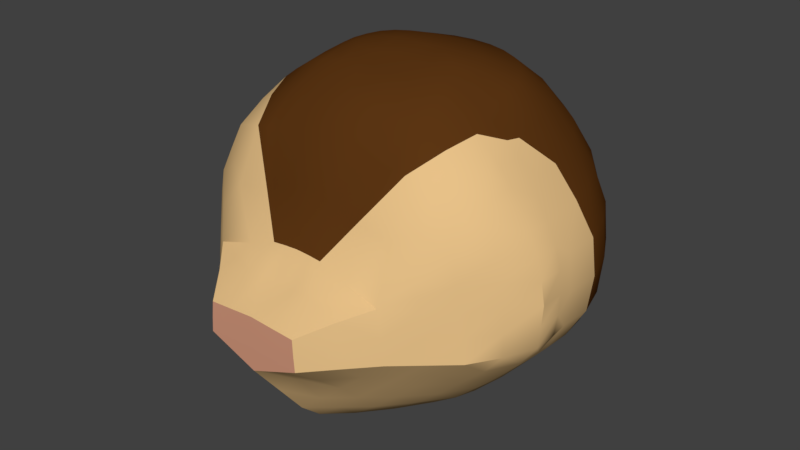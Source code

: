 # Source: armadillo.blend  (saved by Blender 2.79.0; exported with 4.5.12 LTS)
import bpy
from mathutils import Matrix  # noqa: F401  (used for matrix-valued properties, if any)

bpy.ops.wm.read_factory_settings(use_empty=True)
scene = bpy.context.scene
scene.name = 'Scene'

# ---- collections
col_collection_1 = bpy.data.collections.new('Collection 1'); scene.collection.children.link(col_collection_1)

# ---- materials (node trees are filled in below, after node groups)
mat_basecolor = bpy.data.materials.new('BaseColor')
mat_basecolor.alpha_threshold = 0.0
mat_basecolor.roughness = 0.5
mat_nose = bpy.data.materials.new('Nose')
mat_nose.alpha_threshold = 0.0
mat_nose.roughness = 0.5
mat_scales = bpy.data.materials.new('Scales')
mat_scales.alpha_threshold = 0.0
mat_scales.roughness = 0.5

# ---- node groups
ng_auto_smooth = bpy.data.node_groups.new('Auto Smooth', 'GeometryNodeTree')
_s = ng_auto_smooth.interface.new_socket(name='Geometry', in_out='OUTPUT', socket_type='NodeSocketGeometry')
_s = ng_auto_smooth.interface.new_socket(name='Geometry', in_out='INPUT', socket_type='NodeSocketGeometry')
_s = ng_auto_smooth.interface.new_socket(name='Angle', in_out='INPUT', socket_type='NodeSocketFloat')
_s.subtype = 'ANGLE'
_s.min_value = 0.0
_s.max_value = 3.142
ng_auto_smooth.is_modifier = True
_N = ng_auto_smooth.nodes; _L = ng_auto_smooth.links
n0 = _N.new('NodeGroupOutput'); n0.name = 'Group Output'; n0.location = (480, -100)
n1 = _N.new('NodeGroupInput'); n1.name = 'Group Input'; n1.location = (-420, -300)
n2 = _N.new('NodeGroupInput'); n2.name = 'Group Input.001'; n2.location = (-60, -100)
n3 = _N.new('GeometryNodeSetShadeSmooth'); n3.name = 'Set Shade Smooth'; n3.location = (120, -100)
n3.domain = 'EDGE'
n4 = _N.new('GeometryNodeSetShadeSmooth'); n4.name = 'Set Shade Smooth.001'; n4.location = (300, -100)
n5 = _N.new('GeometryNodeInputMeshEdgeAngle'); n5.name = 'Edge Angle'; n5.location = (-420, -220)
n6 = _N.new('GeometryNodeInputEdgeSmooth'); n6.name = 'Is Edge Smooth'; n6.location = (-60, -160)
n7 = _N.new('GeometryNodeInputShadeSmooth'); n7.name = 'Is Face Smooth'; n7.location = (-240, -340)
n8 = _N.new('FunctionNodeBooleanMath'); n8.name = 'Boolean Math'; n8.location = (-60, -220)
n9 = _N.new('FunctionNodeCompare'); n9.name = 'Compare'; n9.location = (-240, -180)
n9.operation = 'LESS_EQUAL'
_L.new(n5.outputs[0], n9.inputs[0])
_L.new(n4.outputs[0], n0.inputs[0])
_L.new(n1.outputs[1], n9.inputs[1])
_L.new(n9.outputs[0], n8.inputs[0])
_L.new(n7.outputs[0], n8.inputs[1])
_L.new(n2.outputs[0], n3.inputs[0])
_L.new(n6.outputs[0], n3.inputs[1])
_L.new(n3.outputs[0], n4.inputs[0])
_L.new(n8.outputs[0], n3.inputs[2])
n0.is_active_output = True

# ---- material node trees
mat_basecolor.use_nodes = True; mat_basecolor.node_tree.nodes.clear()
_N = mat_basecolor.node_tree.nodes; _L = mat_basecolor.node_tree.links
n0 = _N.new('ShaderNodeOutputMaterial'); n0.name = 'Material Output'; n0.location = (300, 300)
n1 = _N.new('ShaderNodeBsdfDiffuse'); n1.name = 'Diffuse BSDF'; n1.location = (10, 300)
n1.inputs[0].default_value = (0.8, 0.5318, 0.2469, 1.0)
_L.new(n1.outputs[0], n0.inputs[0])
n0.is_active_output = True
mat_nose.use_nodes = True; mat_nose.node_tree.nodes.clear()
_N = mat_nose.node_tree.nodes; _L = mat_nose.node_tree.links
n0 = _N.new('ShaderNodeOutputMaterial'); n0.name = 'Material Output'; n0.location = (300, 300)
n1 = _N.new('ShaderNodeBsdfDiffuse'); n1.name = 'Diffuse BSDF'; n1.location = (10, 300)
n1.inputs[0].default_value = (0.6619, 0.3192, 0.2072, 1.0)
_L.new(n1.outputs[0], n0.inputs[0])
n0.is_active_output = True
mat_scales.use_nodes = True; mat_scales.node_tree.nodes.clear()
_N = mat_scales.node_tree.nodes; _L = mat_scales.node_tree.links
n0 = _N.new('ShaderNodeOutputMaterial'); n0.name = 'Material Output'; n0.location = (300, 300)
n1 = _N.new('ShaderNodeBsdfDiffuse'); n1.name = 'Diffuse BSDF'; n1.location = (10, 300)
n1.inputs[0].default_value = (0.1065, 0.03638, 0.006757, 1.0)
_L.new(n1.outputs[0], n0.inputs[0])
n0.is_active_output = True

# ---- world
world_world = bpy.data.worlds.new('World'); scene.world = world_world
world_world.color = (0.05088, 0.05088, 0.05088)
world_world.use_sun_shadow = False
world_world.sun_shadow_jitter_overblur = 0.0
world_world.cycles.sampling_method = 'MANUAL'

# ---- meshes
me_plane = bpy.data.meshes.new('Plane')
me_plane.from_pydata([(0.2141, 5.455e-05, 0.2325), (0.2089, 0.06505, 0.2319), (0.2036, 0.1314, 0.2292), (0.107, -0.04219, 0.2326), (0.3209, 0.0003762, 0.1161), (0.1071, 1.647e-05, 0.2326), (0.1047, 0.06884, 0.2318), (0.311, 0.08971, 0.1142), (0.1026, 0.1384, 0.2295), (0.2951, 0.1782, 0.1101), (0.2141, -0.09541, 0.1163), (0.4282, 8.643e-06, -4.194e-06), (0.4166, 0.1108, -0.0004864), (0.5352, -4.116e-09, -0.09415), (0.107, -0.1376, 0.1163), (0.3211, -0.09541, -1.293e-09), (0.3929, 0.2218, -0.001257), (0.5225, 0.1062, -0.09415), (0.2628, 0.2215, 0.05207), (0.6423, -8.231e-09, -0.1883), (0.1546, 0.218, 0.09008), (0.4282, -0.09541, -0.09415), (0.5093, 0.2125, -0.09417), (0.2141, -0.1908, -2.587e-09), (0.627, 0.1025, -0.1883), (0.4962, 0.2642, -0.09409), (0.5353, -0.09542, -0.1883), (0.4834, 0.316, -0.09381), (0.07738, 0.2183, 0.08184), (0.6116, 0.2049, -0.1883), (0.3211, -0.1908, -0.09415), (0.107, -0.2862, -3.88e-09), (0.2396, 0.2677, -0.005338), (0.5967, 0.3077, -0.188), (0.7222, 0.0001002, -0.3124), (0.4283, -0.1909, -0.1883), (0.718, 0.0987, -0.3124), (0.5789, 0.4078, -0.1904), (0.2142, -0.2865, -0.09406), (0.6418, -0.09504, -0.3125), (0.7136, 0.1974, -0.3123), (0.3753, 0.4398, -0.09283), (0.3217, -0.2877, -0.1879), (0.4693, 0.4746, -0.1553), (0.6962, 0.2965, -0.3121), (0.107, -0.383, -0.0937), (0.5553, 0.5027, -0.2227), (0.5368, -0.1925, -0.312), (0.7853, 0.004802, -0.4385), (0.1168, 0.3095, -0.01225), (0.6776, 0.3947, -0.3124), (0.7946, 0.09738, -0.4382), (0.2139, -0.3832, -0.1878), (0.8016, 0.1903, -0.4379), (0.2255, 0.464, -0.09309), (0.7159, -0.09054, -0.4378), (0.06045, 0.3143, -0.01349), (0.4315, -0.2908, -0.3112), (0.5298, 0.5952, -0.2541), (0.6493, 0.4854, -0.3303), (0.7858, 0.2837, -0.4375), (0.632, -0.1822, -0.4388), (0.1057, -0.4671, -0.1916), (0.4477, 0.6269, -0.2229), (0.76, 0.3732, -0.4394), (0.3219, -0.3828, -0.3123), (0.612, 0.5672, -0.353), (0.1815, 0.4884, -0.09427), (0.7201, 0.4543, -0.4449), (0.5313, -0.2824, -0.4376), (0.3623, 0.6553, -0.1935), (0.2088, -0.4672, -0.3148), (0.6737, 0.5286, -0.4536), (0.3068, 0.6624, -0.1901), (0.09124, 0.5094, -0.09463), (0.426, -0.379, -0.4374), (0.5037, 0.6822, -0.3562), (0.569, 0.6425, -0.4076), (0.6216, 0.5956, -0.4585), (0.2485, 0.6688, -0.1866), (0.1014, -0.518, -0.3277), (0.3125, -0.4573, -0.4409), (0.5705, 0.6595, -0.4631), (0.4295, 0.7225, -0.3355), (0.1979, -0.5132, -0.4472), (0.5225, 0.7083, -0.4602), (0.1231, 0.7072, -0.1906), (0.3513, 0.7617, -0.316), (0.4704, 0.7548, -0.4577), (0.09819, -0.5353, -0.4502), (0.283, 0.7864, -0.3124), (0.2109, 0.8055, -0.3115), (0.4027, 0.8033, -0.4515), (0.3297, 0.8477, -0.447), (0.1047, 0.8291, -0.3157), (0.2505, 0.8758, -0.4468), (0.1668, 0.8875, -0.451), (0.08298, 0.8926, -0.4573), (0.4006, -0.4439, -0.625), (0.5125, -0.3444, -0.6285), (0.6145, -0.2308, -0.6259), (0.7159, -0.1156, -0.6176), (0.7856, 0.0153, -0.614), (0.8043, 0.1706, -0.6136), (0.7886, 0.3274, -0.6129), (0.7217, 0.4617, -0.616), (0.6327, 0.5859, -0.6188), (0.5408, 0.7075, -0.6195), (0.4288, 0.812, -0.6177), (0.2995, 0.8927, -0.6144), (0.2338, 0.9154, -0.6159), (0.2035, 0.9258, -0.6458), (0.2962, 0.8984, -0.6739), (0.4284, 0.8245, -0.7029), (0.5358, 0.7155, -0.7263), (0.6245, 0.5885, -0.7424), (0.7149, 0.4629, -0.7573), (0.7916, 0.3288, -0.7686), (0.8097, 0.1692, -0.772), (0.7897, 0.01074, -0.7689), (0.7136, -0.1239, -0.759), (0.6117, -0.2378, -0.7457), (0.5096, -0.3494, -0.7312), (0.3989, -0.4504, -0.7062), (0.2783, -0.5212, -0.6785), (0.08597, -0.5651, -0.6219), (0.2653, -0.5285, -0.7328), (0.383, -0.4579, -0.7831), (0.4878, -0.3591, -0.8265), (0.5889, -0.2482, -0.8652), (0.6882, -0.1354, -0.901), (0.7462, 0.008985, -0.9207), (0.761, 0.1695, -0.9268), (0.7453, 0.3296, -0.9201), (0.6807, 0.4698, -0.8971), (0.597, 0.5984, -0.8642), (0.5126, 0.7268, -0.83), (0.4135, 0.84, -0.7858), (0.2807, 0.9025, -0.7315), (0.1413, 0.9393, -0.674), (0.07485, 0.9461, -0.668), (0.2542, 0.9065, -0.784), (0.377, 0.8475, -0.8643), (0.4705, 0.7384, -0.9299), (0.5505, 0.6113, -0.9843), (0.6242, 0.4787, -1.031), (0.6723, 0.3307, -1.061), (0.6849, 0.1695, -1.069), (0.6719, 0.008693, -1.06), (0.6304, -0.1433, -1.033), (0.5467, -0.2635, -0.9822), (0.4483, -0.3715, -0.9233), (0.352, -0.4673, -0.8564), (0.242, -0.5336, -0.7811), (0.04503, -0.5721, -0.6324), (0.2073, -0.5358, -0.8243), (0.3043, -0.4723, -0.9229), (0.389, -0.3813, -1.009), (0.472, -0.2739, -1.088), (0.5371, -0.1448, -1.149), (0.5713, 0.008767, -1.183), (0.5824, 0.1695, -1.194), (0.5714, 0.3303, -1.183), (0.5383, 0.4848, -1.15), (0.4798, 0.6229, -1.093), (0.4076, 0.7478, -1.021), (0.3222, 0.8508, -0.9344), (0.217, 0.907, -0.8295), (0.1709, 0.9049, -0.8668), (0.2539, 0.8526, -0.9916), (0.3234, 0.7517, -1.096), (0.3804, 0.6271, -1.181), (0.4229, 0.4849, -1.244), (0.4488, 0.3302, -1.283), (0.4576, 0.1695, -1.296), (0.4488, 0.008817, -1.283), (0.4232, -0.1463, -1.245), (0.3758, -0.2808, -1.177), (0.3105, -0.3871, -1.082), (0.2384, -0.4726, -0.9774), (0.162, -0.5359, -0.8615), (0.1105, -0.5377, -0.89), (0.161, -0.4743, -1.018), (0.2127, -0.3891, -1.136), (0.2609, -0.2853, -1.243), (0.2914, -0.1461, -1.315), (0.3092, 0.00882, -1.358), (0.3152, 0.1695, -1.373), (0.3092, 0.3302, -1.358), (0.2912, 0.4847, -1.315), (0.2621, 0.6271, -1.244), (0.2229, 0.7519, -1.15), (0.1749, 0.8529, -1.034), (0.1176, 0.9023, -0.8945), (0.05987, 0.9004, -0.9116), (0.08919, 0.8534, -1.06), (0.1136, 0.7519, -1.183), (0.1336, 0.6271, -1.283), (0.1485, 0.4847, -1.358), (0.1576, 0.3302, -1.404), (0.1607, 0.1695, -1.419), (0.1576, 0.00882, -1.404), (0.1485, -0.1459, -1.358), (0.1332, -0.2897, -1.284), (0.1075, -0.395, -1.172), (0.08168, -0.4789, -1.044), (0.05595, -0.5413, -0.9078), (0.143, -0.5538, -0.6194), (0.2805, -0.5128, -0.62), (0.08389, 0.9197, -0.5593), (0.1706, 0.9132, -0.5545), (0.2575, 0.8961, -0.5514), (0.3388, 0.8623, -0.552), (0.4116, 0.8136, -0.5555), (0.09752, -0.5529, -0.5542), (0.4774, 0.7615, -0.5593), (0.5294, 0.7135, -0.5614), (0.2001, -0.528, -0.5542), (0.5746, 0.6617, -0.564), (0.3211, -0.476, -0.5495), (0.6243, 0.5964, -0.5618), (0.4397, -0.3991, -0.5453), (0.676, 0.5288, -0.5586), (0.5447, -0.2959, -0.5466), (0.7245, 0.4548, -0.5529), (0.7669, 0.3738, -0.5489), (0.6416, -0.1892, -0.5487), (0.7912, 0.2832, -0.5478), (0.724, -0.09367, -0.5479), (0.8006, 0.1895, -0.5496), (0.7965, 0.09613, -0.5497), (0.7823, 0.004143, -0.5505), (0.0, -0.08437, 0.2326), (0.0, -0.04219, 0.2326), (0.0, 1.017e-08, 0.2326), (0.0, 0.07221, 0.2321), (0.0, 0.1457, 0.2297), (-0.2141, 5.455e-05, 0.2325), (-0.2089, 0.06505, 0.2319), (-0.2036, 0.1314, 0.2292), (0.0, -0.233, 0.1163), (-0.107, -0.04219, 0.2326), (-0.3209, 0.0003762, 0.1161), (-0.1071, 1.647e-05, 0.2326), (-0.1047, 0.06884, 0.2318), (0.0, 0.2147, 0.07901), (-0.311, 0.08971, 0.1142), (0.0, -0.3817, 1.033e-05), (-0.1026, 0.1384, 0.2295), (-0.2951, 0.1782, 0.1101), (-0.2141, -0.09541, 0.1163), (0.0, -0.4685, -0.09707), (0.0, 0.3176, -0.01373), (-0.4282, 8.643e-06, -4.194e-06), (-0.4166, 0.1108, -0.0004864), (0.0, -0.514, -0.2116), (-0.5352, -4.116e-09, -0.09415), (-0.107, -0.1376, 0.1163), (-0.3211, -0.09541, -1.293e-09), (-0.3929, 0.2218, -0.001257), (-0.5225, 0.1062, -0.09415), (0.0, 0.532, -0.09452), (-0.2628, 0.2215, 0.05207), (0.0, -0.5344, -0.3319), (-0.6423, -8.231e-09, -0.1883), (-0.1546, 0.218, 0.09008), (-0.4282, -0.09541, -0.09415), (-0.5093, 0.2125, -0.09417), (-0.2141, -0.1908, -2.587e-09), (-0.627, 0.1025, -0.1883), (-0.4962, 0.2642, -0.09409), (0.0, 0.7366, -0.2022), (-0.5353, -0.09542, -0.1883), (-0.4834, 0.316, -0.09381), (-0.07738, 0.2183, 0.08184), (0.0, -0.5473, -0.4538), (-0.6116, 0.2049, -0.1883), (-0.3211, -0.1908, -0.09415), (-0.107, -0.2862, -3.88e-09), (-0.2396, 0.2677, -0.005338), (-0.5967, 0.3077, -0.188), (-0.7222, 0.0001002, -0.3124), (-0.4283, -0.1909, -0.1883), (-0.718, 0.0987, -0.3124), (-0.5789, 0.4078, -0.1904), (-0.2142, -0.2865, -0.09406), (-0.6418, -0.09504, -0.3125), (0.0, 0.8431, -0.3222), (-0.7136, 0.1974, -0.3123), (-0.3753, 0.4398, -0.09283), (-0.3217, -0.2877, -0.1879), (-0.4693, 0.4746, -0.1553), (-0.6962, 0.2965, -0.3121), (-0.107, -0.383, -0.0937), (-0.5553, 0.5027, -0.2227), (-0.5368, -0.1925, -0.312), (-0.7853, 0.004802, -0.4385), (-0.1168, 0.3095, -0.01225), (-0.6776, 0.3947, -0.3124), (-0.7946, 0.09738, -0.4382), (-0.2139, -0.3832, -0.1878), (-0.8016, 0.1903, -0.4379), (-0.2255, 0.464, -0.09309), (-0.7159, -0.09054, -0.4378), (0.0, 0.8927, -0.4593), (-0.06045, 0.3143, -0.01349), (-0.4315, -0.2908, -0.3112), (-0.5298, 0.5952, -0.2541), (-0.6493, 0.4854, -0.3303), (-0.7858, 0.2837, -0.4375), (-0.632, -0.1822, -0.4388), (-0.1057, -0.4671, -0.1916), (-0.4477, 0.6269, -0.2229), (-0.76, 0.3732, -0.4394), (-0.3219, -0.3828, -0.3123), (-0.612, 0.5672, -0.353), (-0.1815, 0.4884, -0.09427), (-0.7201, 0.4543, -0.4449), (-0.5313, -0.2824, -0.4376), (-0.3623, 0.6553, -0.1935), (-0.2088, -0.4672, -0.3148), (-0.6737, 0.5286, -0.4536), (-0.3068, 0.6624, -0.1901), (-0.09124, 0.5094, -0.09463), (-0.426, -0.379, -0.4374), (-0.5037, 0.6822, -0.3562), (-0.569, 0.6425, -0.4076), (-0.6216, 0.5956, -0.4585), (-0.2485, 0.6688, -0.1866), (-0.1014, -0.518, -0.3277), (-0.3125, -0.4573, -0.4409), (-0.5705, 0.6595, -0.4631), (-0.4295, 0.7225, -0.3355), (-0.1979, -0.5132, -0.4472), (-0.5225, 0.7083, -0.4602), (-0.1231, 0.7072, -0.1906), (-0.3513, 0.7617, -0.316), (-0.4704, 0.7548, -0.4577), (-0.09819, -0.5353, -0.4502), (-0.283, 0.7864, -0.3124), (-0.2109, 0.8055, -0.3115), (-0.4027, 0.8033, -0.4515), (-0.3297, 0.8477, -0.447), (-0.1047, 0.8291, -0.3157), (-0.2505, 0.8758, -0.4468), (-0.1668, 0.8875, -0.451), (-0.08298, 0.8926, -0.4573), (-0.4006, -0.4439, -0.625), (-0.5125, -0.3444, -0.6285), (-0.6145, -0.2308, -0.6259), (-0.7159, -0.1156, -0.6176), (-0.7856, 0.0153, -0.614), (-0.8043, 0.1706, -0.6136), (-0.7886, 0.3274, -0.6129), (-0.7217, 0.4617, -0.616), (-0.6327, 0.5859, -0.6188), (-0.5408, 0.7075, -0.6195), (-0.4288, 0.812, -0.6177), (-0.2995, 0.8927, -0.6144), (-0.2338, 0.9154, -0.6159), (-0.2035, 0.9258, -0.6458), (-0.2962, 0.8984, -0.6739), (-0.4284, 0.8245, -0.7029), (-0.5358, 0.7155, -0.7263), (-0.6245, 0.5885, -0.7424), (-0.7149, 0.4629, -0.7573), (-0.7916, 0.3288, -0.7686), (-0.8097, 0.1692, -0.772), (-0.7897, 0.01074, -0.7689), (-0.7136, -0.1239, -0.759), (-0.6117, -0.2378, -0.7457), (-0.5096, -0.3494, -0.7312), (-0.3989, -0.4504, -0.7062), (-0.2783, -0.5212, -0.6785), (-0.08597, -0.5651, -0.6219), (-0.2653, -0.5285, -0.7328), (-0.383, -0.4579, -0.7831), (-0.4878, -0.3591, -0.8265), (-0.5889, -0.2482, -0.8652), (-0.6882, -0.1354, -0.901), (-0.7462, 0.008985, -0.9207), (-0.761, 0.1695, -0.9268), (-0.7453, 0.3296, -0.9201), (-0.6807, 0.4698, -0.8971), (-0.597, 0.5984, -0.8642), (-0.5126, 0.7268, -0.83), (-0.4135, 0.84, -0.7858), (-0.2807, 0.9025, -0.7315), (-0.1413, 0.9393, -0.674), (-0.07485, 0.9461, -0.668), (-0.2542, 0.9065, -0.784), (-0.377, 0.8475, -0.8643), (-0.4705, 0.7384, -0.9299), (-0.5505, 0.6113, -0.9843), (-0.6242, 0.4787, -1.031), (-0.6723, 0.3307, -1.061), (-0.6849, 0.1695, -1.069), (-0.6719, 0.008693, -1.06), (-0.6304, -0.1433, -1.033), (-0.5467, -0.2635, -0.9822), (-0.4483, -0.3715, -0.9233), (-0.352, -0.4673, -0.8564), (-0.242, -0.5336, -0.7811), (-0.04503, -0.5721, -0.6324), (-0.2073, -0.5358, -0.8243), (-0.3043, -0.4723, -0.9229), (-0.389, -0.3813, -1.009), (-0.472, -0.2739, -1.088), (-0.5371, -0.1448, -1.149), (-0.5713, 0.008767, -1.183), (-0.5824, 0.1695, -1.194), (-0.5714, 0.3303, -1.183), (-0.5383, 0.4848, -1.15), (-0.4798, 0.6229, -1.093), (-0.4076, 0.7478, -1.021), (-0.3222, 0.8508, -0.9344), (-0.217, 0.907, -0.8295), (-0.1709, 0.9049, -0.8668), (-0.2539, 0.8526, -0.9916), (-0.3234, 0.7517, -1.096), (-0.3804, 0.6271, -1.181), (-0.4229, 0.4849, -1.244), (-0.4488, 0.3302, -1.283), (-0.4576, 0.1695, -1.296), (-0.4488, 0.008817, -1.283), (-0.4232, -0.1463, -1.245), (-0.3758, -0.2808, -1.177), (-0.3105, -0.3871, -1.082), (-0.2384, -0.4726, -0.9774), (-0.162, -0.5359, -0.8615), (-0.1105, -0.5377, -0.89), (-0.161, -0.4743, -1.018), (-0.2127, -0.3891, -1.136), (-0.2609, -0.2853, -1.243), (-0.2914, -0.1461, -1.315), (-0.3092, 0.00882, -1.358), (-0.3152, 0.1695, -1.373), (-0.3092, 0.3302, -1.358), (-0.2912, 0.4847, -1.315), (-0.2621, 0.6271, -1.244), (-0.2229, 0.7519, -1.15), (-0.1749, 0.8529, -1.034), (-0.1176, 0.9023, -0.8945), (0.0, 0.9482, -0.6691), (-0.05987, 0.9004, -0.9116), (-0.08919, 0.8534, -1.06), (-0.1136, 0.7519, -1.183), (-0.1336, 0.6271, -1.283), (-0.1485, 0.4847, -1.358), (-0.1576, 0.3302, -1.404), (-0.1607, 0.1695, -1.419), (-0.1576, 0.00882, -1.404), (-0.1485, -0.1459, -1.358), (-0.1332, -0.2897, -1.284), (-0.1075, -0.395, -1.172), (-0.08168, -0.4789, -1.044), (-0.05595, -0.5413, -0.9078), (0.0, -0.5752, -0.6384), (0.0, -0.5434, -0.9138), (0.0, -0.4794, -1.052), (0.0, -0.3948, -1.182), (0.0, -0.2926, -1.299), (0.0, -0.1459, -1.373), (0.0, 0.00882, -1.419), (0.0, 0.1695, -1.435), (0.0, 0.3302, -1.419), (0.0, 0.4847, -1.373), (0.0, 0.6271, -1.296), (0.0, 0.7519, -1.194), (-0.143, -0.5538, -0.6194), (0.0, 0.8537, -1.069), (0.0, 0.8997, -0.9174), (-0.2805, -0.5128, -0.62), (-0.08389, 0.9197, -0.5593), (-0.1706, 0.9132, -0.5545), (-0.2575, 0.8961, -0.5514), (-0.3388, 0.8623, -0.552), (-0.4116, 0.8136, -0.5555), (-0.09752, -0.5529, -0.5542), (-0.4774, 0.7615, -0.5593), (-0.5294, 0.7135, -0.5614), (-0.2001, -0.528, -0.5542), (-0.5746, 0.6617, -0.564), (-0.3211, -0.476, -0.5495), (-0.6243, 0.5964, -0.5618), (-0.4397, -0.3991, -0.5453), (-0.676, 0.5288, -0.5586), (-0.5447, -0.2959, -0.5466), (-0.7245, 0.4548, -0.5529), (-0.7669, 0.3738, -0.5489), (-0.6416, -0.1892, -0.5487), (-0.7912, 0.2832, -0.5478), (0.0, 0.9209, -0.5613), (-0.724, -0.09367, -0.5479), (-0.8006, 0.1895, -0.5496), (-0.7965, 0.09613, -0.5497), (-0.7823, 0.004143, -0.5505), (0.0, -0.5625, -0.5571)], [], [(73, 70, 87), (49, 54, 67), (23, 38, 30), (46, 66, 58), (54, 41, 70), (271, 86, 94), (3, 0, 5), (57, 69, 47), (73, 87, 90), (76, 77, 85), (50, 68, 59), (36, 53, 40), (3, 14, 10), (12, 16, 9), (11, 7, 4), (34, 51, 36), (24, 40, 29), (240, 31, 14), (19, 34, 36), (10, 4, 0), (10, 15, 4), (7, 2, 1), (77, 82, 85), (6, 2, 8), (87, 92, 93), (71, 81, 65), (42, 65, 57), (40, 60, 44), (13, 19, 24), (76, 85, 88), (234, 5, 6), (7, 9, 2), (12, 22, 16), (271, 94, 287), (45, 52, 38), (8, 2, 20), (83, 76, 88), (54, 73, 79), (4, 1, 0), (29, 44, 33), (77, 78, 82), (39, 55, 34), (39, 34, 19), (5, 1, 6), (37, 59, 46), (71, 65, 52), (15, 11, 4), (52, 65, 42), (37, 43, 27), (62, 52, 45), (35, 26, 21), (54, 70, 73), (46, 63, 43), (247, 31, 240), (275, 89, 263), (44, 64, 50), (22, 33, 25), (66, 78, 77), (21, 26, 13), (38, 52, 42), (15, 21, 11), (30, 38, 42), (30, 42, 35), (26, 19, 13), (59, 68, 72), (24, 36, 40), (33, 44, 50), (28, 20, 49), (36, 51, 53), (49, 67, 74), (21, 13, 11), (8, 20, 28), (20, 32, 49), (235, 8, 236), (15, 30, 21), (26, 47, 39), (26, 39, 19), (62, 80, 71), (80, 84, 71), (33, 37, 27), (13, 24, 17), (91, 95, 96), (232, 14, 3), (232, 3, 233), (251, 62, 45), (18, 16, 32), (247, 45, 31), (33, 27, 25), (83, 88, 92), (94, 96, 97), (35, 47, 26), (87, 83, 92), (50, 64, 68), (9, 18, 20), (252, 74, 261), (32, 41, 54), (9, 20, 2), (69, 61, 47), (261, 74, 86), (70, 63, 83), (66, 72, 78), (62, 71, 52), (255, 62, 251), (233, 3, 5), (37, 50, 59), (263, 80, 255), (90, 87, 93), (31, 23, 14), (74, 67, 79), (287, 94, 97), (63, 76, 83), (70, 83, 87), (3, 10, 0), (12, 9, 7), (23, 30, 15), (59, 72, 66), (65, 75, 57), (54, 79, 67), (245, 56, 252), (40, 53, 60), (5, 0, 1), (86, 79, 91), (240, 14, 232), (57, 47, 35), (66, 77, 76), (43, 70, 41), (28, 49, 56), (233, 5, 234), (94, 91, 96), (234, 6, 235), (11, 17, 12), (25, 27, 16), (17, 24, 29), (235, 6, 8), (4, 7, 1), (31, 45, 38), (19, 36, 24), (66, 76, 58), (236, 8, 28), (46, 58, 63), (49, 32, 54), (236, 28, 245), (30, 35, 21), (47, 61, 39), (55, 48, 34), (251, 45, 247), (42, 57, 35), (44, 60, 64), (79, 90, 91), (255, 80, 62), (23, 15, 10), (14, 23, 10), (90, 93, 95), (75, 69, 57), (17, 29, 22), (84, 81, 71), (74, 79, 86), (61, 55, 39), (37, 46, 43), (43, 63, 70), (49, 74, 56), (261, 86, 271), (16, 18, 9), (86, 91, 94), (287, 97, 304), (31, 38, 23), (32, 16, 41), (63, 58, 76), (81, 75, 65), (27, 41, 16), (252, 56, 74), (46, 59, 66), (263, 89, 80), (29, 40, 44), (11, 13, 17), (79, 73, 90), (22, 29, 33), (33, 50, 37), (89, 84, 80), (12, 17, 22), (34, 48, 51), (91, 90, 95), (6, 1, 2), (11, 12, 7), (16, 22, 25), (245, 28, 56), (27, 43, 41), (20, 18, 32), (113, 107, 114), (131, 120, 130), (121, 99, 122), (124, 207, 125), (132, 119, 131), (138, 111, 112), (115, 107, 106), (150, 128, 151), (148, 132, 131), (112, 110, 109), (135, 114, 115), (144, 134, 145), (126, 123, 124), (148, 130, 149), (135, 116, 134), (125, 126, 124), (130, 121, 129), (136, 113, 114), (127, 122, 123), (129, 122, 128), (134, 117, 133), (149, 129, 150), (153, 127, 126), (141, 139, 138), (143, 137, 136), (145, 133, 146), (142, 138, 137), (143, 135, 144), (151, 127, 152), (164, 145, 163), (146, 132, 147), (125, 153, 126), (162, 145, 146), (157, 152, 156), (159, 148, 149), (155, 125, 154), (158, 151, 157), (155, 152, 153), (166, 141, 142), (159, 150, 158), (165, 144, 164), (170, 164, 171), (170, 166, 165), (167, 140, 141), (168, 166, 169), (161, 146, 147), (161, 148, 160), (165, 142, 143), (171, 163, 172), (173, 161, 174), (178, 158, 157), (177, 159, 158), (178, 156, 179), (180, 156, 155), (174, 160, 175), (154, 180, 155), (172, 162, 173), (176, 160, 159), (168, 140, 167), (97, 210, 209), (184, 176, 177), (154, 181, 180), (193, 169, 192), (190, 170, 171), (183, 177, 178), (182, 180, 181), (183, 179, 182), (193, 140, 168), (188, 174, 187), (186, 176, 185), (194, 443, 193), (191, 169, 170), (201, 185, 202), (198, 190, 189), (188, 172, 173), (202, 184, 203), (186, 174, 175), (201, 187, 186), (190, 172, 189), (203, 183, 204), (199, 189, 188), (204, 182, 205), (196, 190, 197), (457, 458, 206), (206, 154, 457), (467, 198, 466), (199, 187, 200), (205, 181, 206), (194, 192, 195), (196, 192, 191), (116, 104, 117), (461, 202, 203), (124, 98, 208), (460, 203, 204), (466, 199, 465), (471, 443, 194), (463, 200, 201), (465, 200, 464), (460, 205, 459), (468, 197, 467), (459, 206, 458), (462, 201, 202), (119, 101, 120), (471, 195, 470), (115, 105, 116), (132, 117, 118), (120, 100, 121), (118, 102, 119), (112, 108, 113), (123, 99, 98), (137, 112, 113), (117, 103, 118), (468, 195, 196), (81, 221, 75), (48, 228, 231), (96, 211, 210), (304, 209, 492), (93, 211, 95), (48, 230, 51), (88, 213, 92), (92, 212, 93), (60, 225, 64), (275, 214, 89), (215, 88, 216), (55, 226, 228), (82, 216, 85), (53, 227, 60), (61, 231, 48), (51, 229, 53), (75, 223, 69), (78, 222, 220), (61, 223, 226), (82, 220, 218), (68, 225, 224), (72, 224, 222), (84, 219, 81), (89, 217, 84), (230, 231, 102), (102, 103, 230), (230, 103, 229), (227, 103, 104), (227, 229, 103), (227, 104, 225), (104, 105, 225), (225, 105, 224), (222, 224, 105), (105, 106, 222), (222, 106, 220), (218, 220, 106), (106, 107, 218), (218, 107, 216), (215, 216, 107), (107, 108, 215), (215, 108, 213), (212, 213, 108), (108, 109, 212), (212, 109, 211), (109, 110, 211), (211, 110, 210), (110, 111, 210), (139, 210, 111), (210, 139, 209), (139, 140, 209), (492, 209, 140), (492, 140, 443), (231, 228, 102), (102, 228, 101), (228, 226, 101), (101, 226, 100), (226, 223, 100), (100, 223, 99), (223, 221, 99), (99, 221, 98), (221, 219, 98), (98, 219, 208), (219, 217, 208), (208, 217, 207), (217, 214, 207), (125, 207, 214), (214, 154, 125), (214, 497, 154), (457, 154, 497), (322, 336, 319), (297, 316, 302), (268, 277, 285), (294, 307, 315), (302, 319, 289), (271, 343, 335), (241, 243, 237), (306, 295, 318), (322, 339, 336), (325, 334, 326), (298, 308, 317), (283, 288, 301), (241, 250, 257), (254, 249, 259), (253, 242, 246), (281, 283, 299), (269, 276, 288), (240, 257, 278), (264, 283, 281), (250, 237, 242), (250, 242, 258), (246, 238, 239), (326, 334, 331), (244, 248, 239), (336, 342, 341), (320, 314, 330), (290, 306, 314), (288, 292, 309), (256, 269, 264), (325, 337, 334), (234, 244, 243), (246, 239, 249), (254, 259, 267), (271, 287, 343), (293, 285, 300), (248, 265, 239), (332, 337, 325), (302, 328, 322), (242, 237, 238), (276, 280, 292), (326, 331, 327), (286, 281, 303), (286, 264, 281), (243, 244, 238), (284, 294, 308), (320, 300, 314), (258, 242, 253), (300, 290, 314), (284, 273, 291), (311, 293, 300), (282, 266, 272), (302, 322, 319), (294, 291, 312), (247, 240, 278), (275, 263, 338), (292, 298, 313), (267, 270, 280), (315, 326, 327), (266, 256, 272), (285, 290, 300), (258, 253, 266), (277, 290, 285), (277, 282, 290), (272, 256, 264), (308, 321, 317), (269, 288, 283), (280, 298, 292), (274, 297, 265), (283, 301, 299), (297, 323, 316), (266, 253, 256), (248, 274, 265), (265, 297, 279), (235, 236, 248), (258, 266, 277), (272, 286, 295), (272, 264, 286), (311, 320, 329), (329, 320, 333), (280, 273, 284), (256, 260, 269), (340, 345, 344), (232, 241, 257), (232, 233, 241), (251, 293, 311), (262, 279, 259), (247, 278, 293), (280, 270, 273), (332, 341, 337), (343, 346, 345), (282, 272, 295), (336, 341, 332), (298, 317, 313), (249, 265, 262), (252, 261, 323), (279, 302, 289), (249, 239, 265), (318, 295, 310), (261, 335, 323), (319, 332, 312), (315, 327, 321), (311, 300, 320), (255, 251, 311), (233, 243, 241), (284, 308, 298), (263, 255, 329), (339, 342, 336), (278, 257, 268), (323, 328, 316), (287, 346, 343), (312, 332, 325), (319, 336, 332), (241, 237, 250), (254, 246, 249), (268, 258, 277), (308, 315, 321), (314, 306, 324), (302, 316, 328), (245, 252, 305), (288, 309, 301), (243, 238, 237), (335, 340, 328), (240, 232, 257), (306, 282, 295), (315, 325, 326), (291, 289, 319), (274, 305, 297), (233, 234, 243), (343, 345, 340), (234, 235, 244), (253, 254, 260), (270, 259, 273), (260, 276, 269), (235, 248, 244), (242, 238, 246), (278, 285, 293), (264, 269, 283), (315, 307, 325), (236, 274, 248), (294, 312, 307), (297, 302, 279), (236, 245, 274), (277, 266, 282), (295, 286, 310), (303, 281, 296), (251, 247, 293), (290, 282, 306), (292, 313, 309), (328, 340, 339), (255, 311, 329), (268, 250, 258), (257, 250, 268), (339, 344, 342), (324, 306, 318), (260, 267, 276), (333, 320, 330), (323, 335, 328), (310, 286, 303), (284, 291, 294), (291, 319, 312), (297, 305, 323), (261, 271, 335), (259, 249, 262), (335, 343, 340), (287, 304, 346), (278, 268, 285), (279, 289, 259), (312, 325, 307), (330, 314, 324), (273, 259, 289), (252, 323, 305), (294, 315, 308), (263, 329, 338), (276, 292, 288), (253, 260, 256), (328, 339, 322), (267, 280, 276), (280, 284, 298), (338, 329, 333), (254, 267, 260), (281, 299, 296), (340, 344, 339), (244, 239, 238), (253, 246, 254), (259, 270, 267), (245, 305, 274), (273, 289, 291), (265, 279, 262), (356, 362, 363), (369, 380, 379), (348, 370, 371), (469, 373, 374), (368, 381, 380), (387, 360, 388), (364, 356, 363), (377, 399, 400), (397, 381, 396), (361, 359, 360), (384, 363, 385), (383, 393, 394), (375, 372, 376), (379, 397, 398), (365, 384, 383), (374, 373, 375), (370, 379, 378), (385, 362, 386), (376, 371, 377), (371, 378, 377), (366, 383, 382), (378, 398, 399), (402, 376, 401), (390, 388, 389), (392, 386, 391), (382, 394, 395), (391, 387, 390), (384, 392, 393), (376, 400, 401), (394, 413, 412), (381, 395, 396), (374, 375, 402), (411, 394, 412), (401, 406, 405), (408, 397, 409), (374, 404, 403), (400, 407, 406), (404, 401, 405), (415, 390, 416), (399, 408, 407), (393, 414, 413), (413, 419, 420), (419, 415, 418), (416, 390, 389), (415, 417, 418), (410, 395, 411), (397, 410, 409), (414, 391, 415), (412, 420, 421), (410, 422, 423), (427, 407, 426), (426, 408, 425), (405, 427, 428), (429, 405, 428), (409, 423, 424), (403, 404, 429), (411, 421, 422), (425, 409, 424), (417, 416, 389), (346, 474, 345), (433, 425, 434), (403, 429, 430), (418, 442, 441), (439, 419, 440), (432, 426, 433), (429, 431, 430), (428, 432, 431), (442, 389, 443), (423, 437, 436), (425, 435, 434), (444, 442, 443), (440, 418, 441), (434, 451, 452), (448, 439, 447), (437, 421, 438), (433, 452, 453), (435, 423, 436), (451, 436, 450), (421, 439, 438), (432, 453, 454), (449, 438, 448), (431, 454, 455), (439, 446, 447), (457, 456, 458), (403, 456, 457), (448, 467, 466), (436, 449, 450), (430, 455, 456), (441, 444, 445), (446, 441, 445), (353, 365, 366), (461, 452, 462), (373, 347, 372), (460, 453, 461), (449, 466, 465), (471, 444, 443), (463, 450, 464), (450, 465, 464), (455, 460, 459), (447, 468, 467), (456, 459, 458), (462, 451, 463), (350, 368, 369), (445, 471, 470), (354, 364, 365), (381, 366, 382), (349, 369, 370), (351, 367, 368), (357, 361, 362), (372, 348, 371), (386, 361, 387), (352, 366, 367), (468, 445, 470), (485, 330, 324), (296, 493, 303), (345, 475, 344), (304, 473, 346), (475, 342, 344), (495, 296, 299), (477, 337, 341), (476, 341, 342), (489, 309, 313), (478, 275, 338), (479, 480, 337), (303, 490, 310), (480, 331, 334), (491, 301, 309), (496, 310, 296), (494, 299, 301), (487, 324, 318), (327, 486, 321), (310, 487, 318), (331, 484, 327), (317, 489, 313), (321, 488, 317), (483, 333, 330), (481, 338, 333), (495, 351, 496), (351, 495, 352), (495, 494, 352), (491, 353, 352), (491, 352, 494), (491, 489, 353), (353, 489, 354), (489, 488, 354), (486, 354, 488), (354, 486, 355), (486, 484, 355), (482, 355, 484), (355, 482, 356), (482, 480, 356), (479, 356, 480), (356, 479, 357), (479, 477, 357), (476, 357, 477), (357, 476, 358), (476, 475, 358), (358, 475, 359), (475, 474, 359), (359, 474, 360), (388, 360, 474), (474, 473, 388), (388, 473, 389), (492, 389, 473), (492, 443, 389), (496, 351, 493), (351, 350, 493), (493, 350, 490), (350, 349, 490), (490, 349, 487), (349, 348, 487), (487, 348, 485), (348, 347, 485), (485, 347, 483), (347, 472, 483), (483, 472, 481), (472, 469, 481), (481, 469, 478), (374, 478, 469), (478, 374, 403), (478, 403, 497), (457, 497, 403), (113, 108, 107), (131, 119, 120), (121, 100, 99), (124, 208, 207), (132, 118, 119), (138, 139, 111), (115, 114, 107), (150, 129, 128), (148, 147, 132), (112, 111, 110), (135, 136, 114), (144, 135, 134), (126, 127, 123), (148, 131, 130), (135, 115, 116), (130, 120, 121), (136, 137, 113), (127, 128, 122), (129, 121, 122), (134, 116, 117), (149, 130, 129), (153, 152, 127), (141, 140, 139), (143, 142, 137), (145, 134, 133), (142, 141, 138), (143, 136, 135), (151, 128, 127), (164, 144, 145), (146, 133, 132), (162, 163, 145), (157, 151, 152), (159, 160, 148), (155, 153, 125), (158, 150, 151), (155, 156, 152), (166, 167, 141), (159, 149, 150), (165, 143, 144), (170, 165, 164), (170, 169, 166), (168, 167, 166), (161, 162, 146), (161, 147, 148), (165, 166, 142), (171, 164, 163), (173, 162, 161), (178, 177, 158), (177, 176, 159), (178, 157, 156), (180, 179, 156), (174, 161, 160), (172, 163, 162), (176, 175, 160), (97, 96, 210), (184, 185, 176), (193, 168, 169), (190, 191, 170), (183, 184, 177), (182, 179, 180), (183, 178, 179), (193, 443, 140), (188, 173, 174), (186, 175, 176), (191, 192, 169), (201, 186, 185), (198, 197, 190), (188, 189, 172), (202, 185, 184), (186, 187, 174), (201, 200, 187), (190, 171, 172), (203, 184, 183), (199, 198, 189), (204, 183, 182), (196, 191, 190), (206, 181, 154), (467, 197, 198), (199, 188, 187), (205, 182, 181), (194, 193, 192), (196, 195, 192), (116, 105, 104), (461, 462, 202), (124, 123, 98), (460, 461, 203), (466, 198, 199), (463, 464, 200), (465, 199, 200), (460, 204, 205), (468, 196, 197), (459, 205, 206), (462, 463, 201), (119, 102, 101), (471, 194, 195), (115, 106, 105), (132, 133, 117), (120, 101, 100), (118, 103, 102), (112, 109, 108), (123, 122, 99), (137, 138, 112), (117, 104, 103), (468, 470, 195), (81, 219, 221), (48, 55, 228), (96, 95, 211), (304, 97, 209), (93, 212, 211), (48, 231, 230), (88, 215, 213), (92, 213, 212), (60, 227, 225), (275, 497, 214), (88, 85, 216), (55, 61, 226), (82, 218, 216), (53, 229, 227), (61, 226, 231), (51, 230, 229), (75, 221, 223), (78, 72, 222), (61, 69, 223), (82, 78, 220), (68, 64, 225), (72, 68, 224), (84, 217, 219), (89, 214, 217), (356, 357, 362), (369, 368, 380), (348, 349, 370), (469, 472, 373), (368, 367, 381), (387, 361, 360), (364, 355, 356), (377, 378, 399), (397, 380, 381), (361, 358, 359), (384, 364, 363), (383, 384, 393), (375, 373, 372), (379, 380, 397), (365, 364, 384), (370, 369, 379), (385, 363, 362), (376, 372, 371), (371, 370, 378), (366, 365, 383), (378, 379, 398), (402, 375, 376), (390, 387, 388), (392, 385, 386), (382, 383, 394), (391, 386, 387), (384, 385, 392), (376, 377, 400), (394, 393, 413), (381, 382, 395), (411, 395, 394), (401, 400, 406), (408, 398, 397), (374, 402, 404), (400, 399, 407), (404, 402, 401), (415, 391, 390), (399, 398, 408), (393, 392, 414), (413, 414, 419), (419, 414, 415), (415, 416, 417), (410, 396, 395), (397, 396, 410), (414, 392, 391), (412, 413, 420), (410, 411, 422), (427, 406, 407), (426, 407, 408), (405, 406, 427), (429, 404, 405), (409, 410, 423), (411, 412, 421), (425, 408, 409), (346, 473, 474), (433, 426, 425), (418, 417, 442), (439, 420, 419), (432, 427, 426), (429, 428, 431), (428, 427, 432), (442, 417, 389), (423, 422, 437), (425, 424, 435), (440, 419, 418), (434, 435, 451), (448, 438, 439), (437, 422, 421), (433, 434, 452), (435, 424, 423), (451, 435, 436), (421, 420, 439), (432, 433, 453), (449, 437, 438), (431, 432, 454), (439, 440, 446), (403, 430, 456), (448, 447, 467), (436, 437, 449), (430, 431, 455), (441, 442, 444), (446, 440, 441), (353, 354, 365), (461, 453, 452), (373, 472, 347), (460, 454, 453), (449, 448, 466), (463, 451, 450), (450, 449, 465), (455, 454, 460), (447, 446, 468), (456, 455, 459), (462, 452, 451), (350, 351, 368), (445, 444, 471), (354, 355, 364), (381, 367, 366), (349, 350, 369), (351, 352, 367), (357, 358, 361), (372, 347, 348), (386, 362, 361), (352, 353, 366), (468, 446, 445), (485, 483, 330), (296, 496, 493), (345, 474, 475), (304, 492, 473), (475, 476, 342), (495, 496, 296), (477, 479, 337), (476, 477, 341), (489, 491, 309), (478, 497, 275), (337, 480, 334), (303, 493, 490), (480, 482, 331), (491, 494, 301), (496, 490, 310), (494, 495, 299), (487, 485, 324), (327, 484, 486), (310, 490, 487), (331, 482, 484), (317, 488, 489), (321, 486, 488), (483, 481, 333), (481, 478, 338)])
me_plane.polygons.foreach_set('use_smooth', [True] * 996)
me_plane.polygons.foreach_set('material_index', [2, 2, 0, 0, 0, 2, 1, 0, 2, 0, 0, 0, 0, 0, 0, 0, 0, 0, 0, 0, 0, 0, 0, 1, 2, 0, 0, 0, 0, 0, 1, 0, 0, 2, 0, 0, 0, 2, 0, 0, 0, 0, 0, 1, 0, 0, 0, 0, 0, 0, 0, 2, 0, 0, 0, 0, 0, 0, 0, 0, 0, 0, 0, 0, 0, 0, 0, 0, 0, 2, 0, 0, 0, 1, 0, 0, 0, 0, 0, 0, 0, 2, 0, 1, 0, 0, 0, 0, 2, 2, 0, 2, 0, 0, 2, 0, 0, 0, 2, 0, 0, 0, 0, 1, 0, 0, 2, 0, 2, 2, 0, 2, 0, 0, 0, 0, 0, 2, 0, 0, 1, 2, 0, 0, 0, 0, 0, 1, 2, 1, 0, 0, 0, 1, 0, 0, 0, 0, 0, 0, 0, 0, 0, 0, 0, 0, 0, 0, 2, 0, 0, 0, 2, 0, 0, 0, 2, 0, 0, 0, 2, 2, 0, 2, 2, 0, 0, 0, 0, 0, 2, 0, 0, 0, 0, 2, 0, 0, 0, 0, 0, 2, 1, 0, 0, 0, 0, 0, 2, 2, 0, 0, 2, 2, 0, 2, 2, 2, 2, 2, 2, 2, 2, 2, 2, 2, 2, 2, 2, 2, 2, 2, 2, 2, 2, 2, 2, 2, 2, 2, 2, 2, 2, 2, 2, 2, 2, 2, 2, 2, 2, 2, 2, 2, 2, 2, 2, 2, 2, 2, 2, 2, 2, 2, 2, 2, 2, 2, 2, 2, 2, 2, 2, 2, 2, 2, 2, 2, 2, 2, 2, 2, 2, 2, 2, 2, 2, 2, 2, 2, 2, 2, 2, 2, 2, 2, 2, 2, 0, 2, 0, 2, 2, 2, 2, 2, 2, 2, 2, 2, 0, 2, 0, 2, 0, 0, 2, 0, 2, 0, 2, 0, 0, 2, 2, 2, 0, 2, 2, 0, 0, 2, 0, 0, 0, 0, 0, 0, 0, 0, 0, 0, 0, 0, 0, 0, 0, 0, 0, 0, 0, 0, 0, 0, 0, 0, 0, 0, 0, 2, 2, 2, 2, 2, 2, 2, 2, 2, 2, 2, 2, 2, 2, 0, 0, 0, 0, 0, 0, 0, 0, 0, 0, 0, 0, 0, 0, 0, 0, 0, 2, 2, 0, 0, 0, 2, 1, 0, 2, 0, 0, 0, 0, 0, 0, 0, 0, 0, 0, 0, 0, 0, 0, 1, 2, 0, 0, 0, 0, 0, 1, 0, 0, 2, 0, 0, 0, 2, 0, 0, 0, 0, 0, 1, 0, 0, 0, 0, 0, 0, 0, 2, 0, 0, 0, 0, 0, 0, 0, 0, 0, 0, 0, 0, 0, 0, 0, 0, 0, 2, 0, 0, 0, 1, 0, 0, 0, 0, 0, 0, 0, 2, 0, 1, 0, 0, 0, 0, 2, 2, 0, 2, 0, 0, 2, 0, 0, 0, 2, 0, 0, 0, 0, 1, 0, 0, 2, 0, 2, 2, 0, 2, 0, 0, 0, 0, 0, 2, 0, 0, 1, 2, 0, 0, 0, 0, 0, 1, 2, 1, 0, 0, 0, 1, 0, 0, 0, 0, 0, 0, 0, 0, 0, 0, 0, 0, 0, 0, 2, 0, 0, 0, 2, 0, 0, 0, 2, 0, 0, 0, 2, 2, 0, 2, 2, 0, 0, 0, 0, 0, 2, 0, 0, 0, 0, 2, 0, 0, 0, 0, 0, 2, 1, 0, 0, 0, 0, 0, 2, 2, 0, 0, 2, 2, 2, 2, 2, 2, 2, 2, 2, 2, 2, 2, 2, 2, 2, 2, 2, 2, 2, 2, 2, 2, 2, 2, 2, 2, 2, 2, 2, 2, 2, 2, 2, 2, 2, 2, 2, 2, 2, 2, 2, 2, 2, 2, 2, 2, 2, 2, 2, 2, 2, 2, 2, 2, 2, 2, 2, 2, 2, 2, 2, 2, 2, 2, 2, 2, 2, 2, 2, 2, 2, 2, 2, 2, 2, 2, 2, 2, 2, 2, 2, 2, 2, 2, 2, 2, 0, 2, 0, 2, 2, 2, 2, 2, 2, 2, 2, 2, 0, 2, 0, 2, 0, 0, 2, 0, 2, 0, 2, 0, 0, 2, 2, 2, 0, 2, 2, 0, 0, 2, 0, 0, 0, 0, 0, 0, 0, 0, 0, 0, 0, 0, 0, 0, 0, 0, 0, 0, 0, 0, 0, 0, 0, 0, 0, 0, 0, 2, 2, 2, 2, 2, 2, 2, 2, 2, 2, 2, 2, 2, 2, 0, 0, 0, 0, 0, 0, 0, 0, 0, 0, 0, 0, 0, 0, 0, 0, 0, 2, 2, 0, 0, 2, 2, 2, 2, 2, 2, 2, 2, 2, 2, 2, 2, 2, 2, 2, 2, 2, 2, 2, 2, 2, 2, 2, 2, 2, 2, 2, 2, 2, 2, 2, 2, 2, 2, 2, 2, 2, 2, 2, 2, 2, 2, 2, 2, 2, 2, 2, 2, 2, 2, 2, 2, 2, 2, 2, 2, 2, 2, 2, 2, 2, 2, 2, 2, 2, 2, 2, 2, 2, 2, 2, 2, 2, 2, 2, 2, 2, 2, 0, 2, 0, 2, 2, 2, 2, 2, 2, 2, 2, 0, 2, 0, 2, 0, 0, 2, 0, 2, 0, 2, 0, 0, 2, 2, 2, 0, 2, 2, 0, 0, 0, 0, 0, 0, 0, 0, 0, 0, 0, 0, 0, 0, 0, 0, 2, 2, 0, 0, 2, 2, 0, 2, 2, 2, 2, 2, 2, 2, 2, 2, 2, 2, 2, 2, 2, 2, 2, 2, 2, 2, 2, 2, 2, 2, 2, 2, 2, 2, 2, 2, 2, 2, 2, 2, 2, 2, 2, 2, 2, 2, 2, 2, 2, 2, 2, 2, 2, 2, 2, 2, 2, 2, 2, 2, 2, 2, 2, 2, 2, 2, 2, 2, 2, 2, 2, 2, 2, 2, 2, 2, 2, 2, 2, 2, 2, 2, 0, 2, 0, 2, 2, 2, 2, 2, 2, 2, 2, 0, 2, 0, 2, 0, 0, 2, 0, 2, 0, 2, 0, 0, 2, 2, 2, 0, 2, 2, 0, 0, 0, 0, 0, 0, 0, 0, 0, 0, 0, 0, 0, 0, 0, 0])
me_plane.materials.append(mat_basecolor)
me_plane.materials.append(mat_nose)
me_plane.materials.append(mat_scales)
me_plane.use_remesh_preserve_volume = False
me_plane.use_remesh_preserve_attributes = False
me_plane.use_mirror_vertex_groups = False
me_plane.update()

# ---- objects
ob_plane = bpy.data.objects.new('Plane', me_plane)

# ---- transforms, parenting, visibility, modifiers, constraints
ob_plane.location = (0.0, 0.0, 0.0)
ob_plane.rotation_euler = (1.571, -0.0, 0.0)
ob_plane.lineart.crease_threshold = 0.0
_vg = ob_plane.vertex_groups.new(name='Nose')
_vg = ob_plane.vertex_groups.new(name='Snout')
_vg = ob_plane.vertex_groups.new(name='ForeheadScales')
_vg = ob_plane.vertex_groups.new(name='Scalp')
_m = ob_plane.modifiers.new('Auto Smooth', 'NODES')
_m.node_group = ng_auto_smooth
_gi = [s.identifier for s in ng_auto_smooth.interface.items_tree if s.item_type == 'SOCKET' and s.in_out == 'INPUT']
_m[_gi[1]] = 0.5236  # Angle

# ---- collection membership
col_collection_1.objects.link(ob_plane)

# ---- scene / render settings (as saved in the file)
scene.frame_start = 1; scene.frame_end = 250; scene.frame_set(69)
scene.render.engine = 'CYCLES'
scene.render.resolution_percentage = 50
scene.render.dither_intensity = 0.0
scene.cycles.use_denoising = False
scene.cycles.samples = 128
scene.cycles.sampling_pattern = 'TABULATED_SOBOL'
scene.cycles.use_adaptive_sampling = False
scene.cycles.use_light_tree = False
scene.cycles.blur_glossy = 0.0
scene.cycles.sample_clamp_indirect = 0.0
scene.view_settings.view_transform = 'Standard'
bpy.context.view_layer.update()

# ---- added for rendering (the .blend has no active camera and no usable light): camera, sun
cam_auto = bpy.data.cameras.new('AutoCamera')
cam_auto.lens = 50.0
cam_auto.sensor_width = 36.0
cam_auto.clip_end = 1000.0
ob_auto_camera = bpy.data.objects.new('AutoCamera', cam_auto)
scene.collection.objects.link(ob_auto_camera)
ob_auto_camera.location = (2.57156, -2.48454, 2.24375)
ob_auto_camera.rotation_euler = (1.09748, -7.21219e-08, 0.694738)
scene.camera = ob_auto_camera
light_auto_sun = bpy.data.lights.new('AutoSun', 'SUN')
light_auto_sun.energy = 3.0
light_auto_sun.angle = 0.0523599
ob_auto_sun = bpy.data.objects.new('AutoSun', light_auto_sun)
scene.collection.objects.link(ob_auto_sun)
ob_auto_sun.rotation_euler = (0.872665, 0.174533, 0.523599)
bpy.context.view_layer.update()
